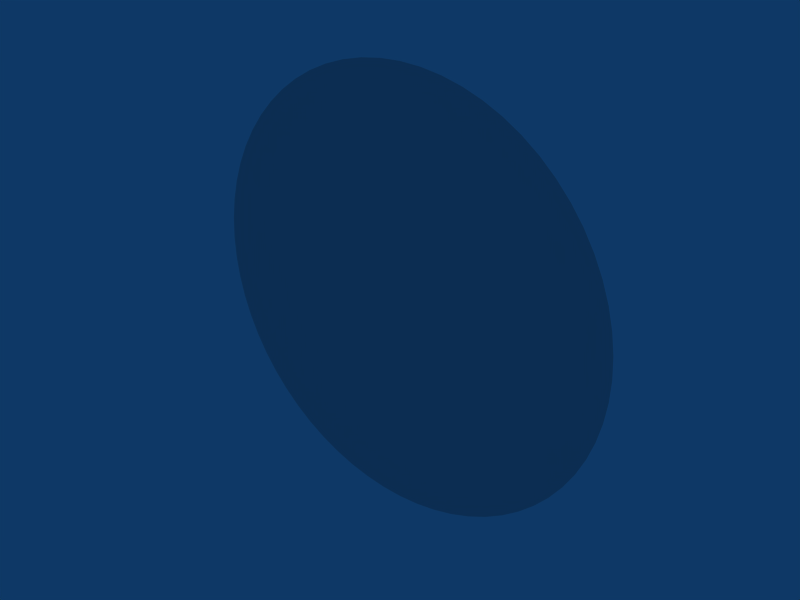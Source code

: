 # Source: circle.blend  (saved by Blender 2.45.0; exported with 4.5.12 LTS)
import bpy
from mathutils import Matrix  # noqa: F401  (used for matrix-valued properties, if any)

bpy.ops.wm.read_factory_settings(use_empty=True)
scene = bpy.context.scene
scene.name = 'Scene'

# ---- collections
col_collection_1 = bpy.data.collections.new('Collection 1'); scene.collection.children.link(col_collection_1)

# ---- world
world_world = bpy.data.worlds.new('World'); scene.world = world_world
world_world.color = (0.05656, 0.2208, 0.4)
world_world.use_sun_shadow = False
world_world.sun_shadow_jitter_overblur = 0.0
world_world.cycles.sampling_method = 'MANUAL'
world_world.cycles.sample_map_resolution = 256

# ---- meshes
me_circle = bpy.data.meshes.new('Circle')
me_circle.from_pydata([(0.2441, 0.2441, 1.008e-08), (0.2669, 0.219, 9.039e-09), (0.2871, 0.1918, 7.916e-09), (0.3045, 0.1628, 6.717e-09), (0.319, 0.1321, 5.453e-09), (0.3304, 0.1002, 4.136e-09), (0.3386, 0.06736, 2.78e-09), (0.3436, 0.03384, 1.397e-09), (0.3453, -1.034e-07, -4.959e-15), (0.3436, -0.03384, -1.397e-09), (0.3386, -0.06736, -2.78e-09), (0.3304, -0.1002, -4.136e-09), (0.319, -0.1321, -5.453e-09), (0.3045, -0.1628, -6.717e-09), (0.2871, -0.1918, -7.916e-09), (0.2669, -0.219, -9.039e-09), (0.2441, -0.2441, -1.008e-08), (0.219, -0.2669, -1.101e-08), (0.1918, -0.2871, -1.185e-08), (0.1628, -0.3045, -1.257e-08), (0.1321, -0.319, -1.316e-08), (0.1002, -0.3304, -1.364e-08), (0.06736, -0.3386, -1.397e-08), (0.03384, -0.3436, -1.418e-08), (-9.85e-07, -0.3453, -1.425e-08), (-0.03384, -0.3436, -1.418e-08), (-0.06736, -0.3386, -1.397e-08), (-0.1002, -0.3304, -1.364e-08), (-0.1321, -0.319, -1.316e-08), (-0.1628, -0.3045, -1.257e-08), (-0.1918, -0.2871, -1.185e-08), (-0.219, -0.2669, -1.101e-08), (-0.2441, -0.2441, -1.008e-08), (-0.2669, -0.219, -9.039e-09), (-0.2871, -0.1918, -7.916e-09), (-0.3045, -0.1628, -6.717e-09), (-0.319, -0.1321, -5.453e-09), (-0.3304, -0.1002, -4.136e-09), (-0.3386, -0.06736, -2.78e-09), (-0.3436, -0.03384, -1.397e-09), (-0.3453, -2.077e-07, -9.262e-15), (-0.3436, 0.03384, 1.397e-09), (-0.3386, 0.06736, 2.78e-09), (-0.3304, 0.1002, 4.136e-09), (-0.319, 0.1321, 5.453e-09), (-0.3045, 0.1628, 6.717e-09), (-0.2871, 0.1918, 7.916e-09), (-0.2669, 0.219, 9.039e-09), (-0.2441, 0.2441, 1.008e-08), (-0.219, 0.2669, 1.101e-08), (-0.1918, 0.2871, 1.185e-08), (-0.1628, 0.3045, 1.257e-08), (-0.1321, 0.319, 1.316e-08), (-0.1002, 0.3304, 1.364e-08), (-0.06736, 0.3386, 1.397e-08), (-0.03384, 0.3436, 1.418e-08), (-1.965e-06, 0.3453, 1.425e-08), (0.03384, 0.3436, 1.418e-08), (0.06735, 0.3386, 1.397e-08), (0.1002, 0.3304, 1.364e-08), (0.1321, 0.319, 1.316e-08), (0.1628, 0.3045, 1.257e-08), (0.1918, 0.2871, 1.185e-08), (0.219, 0.2669, 1.101e-08)], [], [(57, 55, 56), (58, 55, 57), (58, 54, 55), (59, 54, 58), (59, 53, 54), (60, 53, 59), (60, 52, 53), (61, 52, 60), (61, 51, 52), (62, 51, 61), (62, 50, 51), (63, 50, 62), (63, 49, 50), (0, 49, 63), (0, 48, 49), (48, 0, 1), (1, 47, 48), (2, 47, 1), (2, 46, 47), (3, 46, 2), (3, 45, 46), (4, 45, 3), (4, 44, 45), (5, 44, 4), (5, 43, 44), (6, 43, 5), (6, 42, 43), (7, 42, 6), (7, 41, 42), (8, 41, 7), (8, 40, 41), (9, 40, 8), (9, 39, 40), (10, 39, 9), (10, 38, 39), (10, 37, 38), (11, 37, 10), (11, 36, 37), (12, 36, 11), (12, 35, 36), (13, 35, 12), (13, 34, 35), (14, 34, 13), (14, 33, 34), (15, 33, 14), (15, 32, 33), (16, 32, 15), (16, 31, 32), (17, 31, 16), (17, 30, 31), (18, 30, 17), (18, 29, 30), (19, 29, 18), (19, 28, 29), (20, 28, 19), (20, 27, 28), (21, 27, 20), (21, 26, 27), (22, 26, 21), (22, 25, 26), (23, 25, 22), (23, 24, 25)])
_uv = me_circle.uv_layers.new(name='UVTex')
_uv.uv.foreach_set('vector', [0.0, 1.0, 1.0, 0.0, 0.0, 0.0, 0.0, 1.0, 1.0, 0.0, 0.0, 0.0, 0.0, 1.0, 1.0, 0.0, 0.0, 0.0, 0.0, 1.0, 1.0, 0.0, 0.0, 0.0, 0.0, 1.0, 1.0, 0.0, 0.0, 0.0, 0.0, 1.0, 1.0, 0.0, 0.0, 0.0, 0.0, 1.0, 1.0, 0.0, 0.0, 0.0, 0.0, 1.0, 1.0, 0.0, 0.0, 0.0, 0.0, 1.0, 1.0, 0.0, 0.0, 0.0, 0.0, 1.0, 1.0, 0.0, 0.0, 0.0, 0.0, 1.0, 1.0, 0.0, 0.0, 0.0, 0.0, 1.0, 1.0, 0.0, 0.0, 0.0, 0.0, 1.0, 1.0, 0.0, 0.0, 0.0, 0.0, 1.0, 1.0, 0.0, 0.0, 0.0, 0.0, 1.0, 1.0, 0.0, 0.0, 0.0, 1.0, 0.0, 0.0, 0.0, 0.0, 1.0, 0.0, 1.0, 1.0, 0.0, 0.0, 0.0, 0.0, 1.0, 1.0, 0.0, 0.0, 0.0, 0.0, 1.0, 1.0, 0.0, 0.0, 0.0, 0.0, 1.0, 1.0, 0.0, 0.0, 0.0, 0.0, 1.0, 1.0, 0.0, 0.0, 0.0, 0.0, 1.0, 1.0, 0.0, 0.0, 0.0, 0.0, 1.0, 1.0, 0.0, 0.0, 0.0, 0.0, 1.0, 1.0, 0.0, 0.0, 0.0, 0.0, 1.0, 1.0, 0.0, 0.0, 0.0, 0.0, 1.0, 1.0, 0.0, 0.0, 0.0, 0.0, 1.0, 1.0, 0.0, 0.0, 0.0, 0.0, 1.0, 1.0, 0.0, 0.0, 0.0, 0.0, 1.0, 1.0, 0.0, 0.0, 0.0, 0.0, 1.0, 1.0, 0.0, 0.0, 0.0, 0.0, 1.0, 1.0, 0.0, 0.0, 0.0, 0.0, 1.0, 1.0, 0.0, 0.0, 0.0, 0.0, 1.0, 1.0, 0.0, 0.0, 0.0, 0.0, 1.0, 1.0, 0.0, 0.0, 0.0, 0.0, 1.0, 1.0, 0.0, 0.0, 0.0, 0.0, 1.0, 1.0, 0.0, 0.0, 0.0, 0.0, 1.0, 1.0, 0.0, 0.0, 0.0, 0.0, 1.0, 1.0, 0.0, 0.0, 0.0, 0.0, 1.0, 1.0, 0.0, 0.0, 0.0, 0.0, 1.0, 1.0, 0.0, 0.0, 0.0, 0.0, 1.0, 1.0, 0.0, 0.0, 0.0, 0.0, 1.0, 1.0, 0.0, 0.0, 0.0, 0.0, 1.0, 1.0, 0.0, 0.0, 0.0, 0.0, 1.0, 1.0, 0.0, 0.0, 0.0, 0.0, 1.0, 1.0, 0.0, 0.0, 0.0, 0.0, 1.0, 1.0, 0.0, 0.0, 0.0, 0.0, 1.0, 1.0, 0.0, 0.0, 0.0, 0.0, 1.0, 1.0, 0.0, 0.0, 0.0, 0.0, 1.0, 1.0, 0.0, 0.0, 0.0, 0.0, 1.0, 1.0, 0.0, 0.0, 0.0, 0.0, 1.0, 1.0, 0.0, 0.0, 0.0, 0.0, 1.0, 1.0, 0.0, 0.0, 0.0, 0.0, 1.0, 1.0, 0.0, 0.0, 0.0, 0.0, 1.0, 1.0, 0.0, 0.0, 0.0, 0.0, 1.0, 1.0, 0.0, 0.0, 0.0, 0.0, 1.0, 1.0, 0.0, 0.0, 0.0, 0.0, 1.0, 1.0, 0.0, 0.0, 0.0, 0.0, 1.0, 1.0, 0.0, 0.0, 0.0, 0.0, 1.0, 1.0, 0.0, 0.0, 0.0, 0.0, 1.0, 1.0, 0.0, 0.0, 0.0, 0.0, 1.0, 1.0, 0.0, 0.0, 0.0, 0.0, 1.0, 1.0, 0.0, 0.0, 0.0])
me_circle.use_remesh_preserve_volume = False
me_circle.use_remesh_preserve_attributes = False
me_circle.use_mirror_vertex_groups = False
me_circle.update()

# ---- objects
ob_circle = bpy.data.objects.new('Circle', me_circle)

# ---- transforms, parenting, visibility, modifiers, constraints
ob_circle.location = (0.0, 0.0, 0.0)
ob_circle.rotation_euler = (1.571, -0.0, -0.0)
ob_circle.lock_rotations_4d = False
ob_circle.empty_display_type = 'ARROWS'
ob_circle.color = (0.0, 0.0, 0.0, 1.0)
ob_circle.lineart.crease_threshold = 0.0

# ---- collection membership
col_collection_1.objects.link(ob_circle)

# ---- scene / render settings (as saved in the file)
scene.frame_start = 1; scene.frame_end = 250; scene.frame_set(1)
scene.render.engine = 'BLENDER_EEVEE_NEXT'
scene.render.image_settings.compression = 90
scene.render.resolution_x = 800
scene.render.resolution_y = 600
scene.render.pixel_aspect_x = 100.0
scene.render.pixel_aspect_y = 100.0
scene.render.fps = 25
scene.render.dither_intensity = 0.0
scene.render.use_compositing = False
scene.render.use_sequencer = False
scene.render.bake_margin = 2
scene.render.bake_bias = 0.0
scene.render.use_stamp_time = False
scene.render.use_stamp_date = False
scene.render.use_stamp_frame = False
scene.render.use_stamp_camera = False
scene.render.use_stamp_scene = False
scene.render.use_stamp_filename = False
scene.render.use_stamp_render_time = False
scene.render.stamp_font_size = 0
scene.cycles.use_denoising = False
scene.cycles.samples = 10
scene.cycles.sampling_pattern = 'TABULATED_SOBOL'
scene.cycles.light_sampling_threshold = 0.0
scene.cycles.use_adaptive_sampling = False
scene.cycles.use_light_tree = False
scene.cycles.blur_glossy = 0.0
scene.cycles.volume_bounces = 1
scene.cycles.pixel_filter_type = 'GAUSSIAN'
scene.cycles.sample_clamp_indirect = 0.0
scene.view_settings.view_transform = 'Raw'
bpy.context.view_layer.update()

# ---- added for rendering (the .blend has no active camera): camera
cam_auto = bpy.data.cameras.new('AutoCamera')
cam_auto.lens = 50.0
cam_auto.sensor_width = 36.0
cam_auto.clip_end = 1000.0
ob_auto_camera = bpy.data.objects.new('AutoCamera', cam_auto)
scene.collection.objects.link(ob_auto_camera)
ob_auto_camera.location = (0.903514, -1.08422, 0.722812)
ob_auto_camera.rotation_euler = (1.09748, -7.21219e-08, 0.694738)
scene.camera = ob_auto_camera
bpy.context.view_layer.update()
